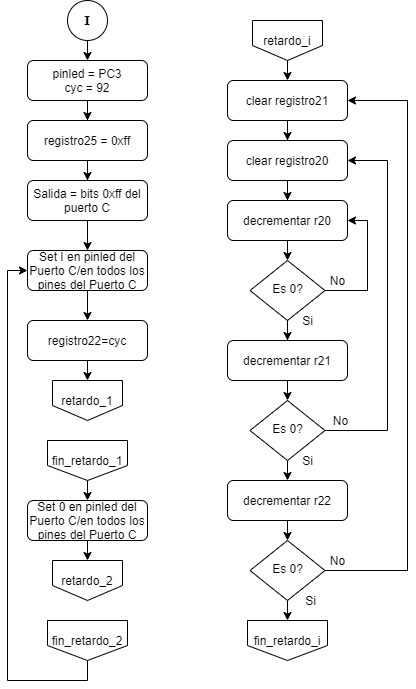

The diagram above was exported from draw.io. Its source (the exported page's mxGraphModel, read from the mxfile embedded in the PNG):
<mxGraphModel dx="782" dy="429" grid="1" gridSize="10" guides="1" tooltips="1" connect="1" arrows="1" fold="1" page="1" pageScale="1" pageWidth="827" pageHeight="1169" math="0" shadow="0">
  <root>
    <mxCell id="0" />
    <mxCell id="1" parent="0" />
    <mxCell id="2" value="" style="edgeStyle=orthogonalEdgeStyle;rounded=0;orthogonalLoop=1;jettySize=auto;html=1;" edge="1" source="3" target="5" parent="1">
      <mxGeometry relative="1" as="geometry" />
    </mxCell>
    <mxCell id="3" value="pinled = PC3&lt;br&gt;cyc = 92" style="rounded=1;whiteSpace=wrap;html=1;fontSize=12;glass=0;strokeWidth=1;shadow=0;" vertex="1" parent="1">
      <mxGeometry x="160" y="100" width="120" height="40" as="geometry" />
    </mxCell>
    <mxCell id="4" value="" style="edgeStyle=orthogonalEdgeStyle;rounded=0;orthogonalLoop=1;jettySize=auto;html=1;" edge="1" source="5" target="7" parent="1">
      <mxGeometry relative="1" as="geometry" />
    </mxCell>
    <mxCell id="5" value="registro25 = 0xff" style="rounded=1;whiteSpace=wrap;html=1;fontSize=12;glass=0;strokeWidth=1;shadow=0;" vertex="1" parent="1">
      <mxGeometry x="160" y="160" width="120" height="40" as="geometry" />
    </mxCell>
    <mxCell id="6" value="" style="edgeStyle=orthogonalEdgeStyle;rounded=0;orthogonalLoop=1;jettySize=auto;html=1;" edge="1" source="7" target="9" parent="1">
      <mxGeometry relative="1" as="geometry" />
    </mxCell>
    <mxCell id="7" value="Salida = bits 0xff del puerto C" style="rounded=1;whiteSpace=wrap;html=1;fontSize=12;glass=0;strokeWidth=1;shadow=0;" vertex="1" parent="1">
      <mxGeometry x="160" y="220" width="120" height="40" as="geometry" />
    </mxCell>
    <mxCell id="8" value="" style="edgeStyle=orthogonalEdgeStyle;rounded=0;orthogonalLoop=1;jettySize=auto;html=1;" edge="1" source="9" target="11" parent="1">
      <mxGeometry relative="1" as="geometry" />
    </mxCell>
    <mxCell id="9" value="Set I en pinled del Puerto C/en todos los pines del Puerto C" style="rounded=1;whiteSpace=wrap;html=1;fontSize=12;glass=0;strokeWidth=1;shadow=0;" vertex="1" parent="1">
      <mxGeometry x="160" y="290" width="120" height="40" as="geometry" />
    </mxCell>
    <mxCell id="10" style="edgeStyle=orthogonalEdgeStyle;rounded=0;orthogonalLoop=1;jettySize=auto;html=1;exitX=0.5;exitY=1;exitDx=0;exitDy=0;entryX=0.5;entryY=0;entryDx=0;entryDy=0;" edge="1" source="11" target="40" parent="1">
      <mxGeometry relative="1" as="geometry">
        <mxPoint x="220" y="420" as="targetPoint" />
      </mxGeometry>
    </mxCell>
    <mxCell id="11" value="registro22=cyc" style="rounded=1;whiteSpace=wrap;html=1;fontSize=12;glass=0;strokeWidth=1;shadow=0;" vertex="1" parent="1">
      <mxGeometry x="160" y="360" width="120" height="40" as="geometry" />
    </mxCell>
    <mxCell id="12" value="" style="edgeStyle=orthogonalEdgeStyle;rounded=0;orthogonalLoop=1;jettySize=auto;html=1;" edge="1" source="13" target="15" parent="1">
      <mxGeometry relative="1" as="geometry" />
    </mxCell>
    <mxCell id="13" value="clear registro21" style="rounded=1;whiteSpace=wrap;html=1;fontSize=12;glass=0;strokeWidth=1;shadow=0;" vertex="1" parent="1">
      <mxGeometry x="360" y="120" width="120" height="40" as="geometry" />
    </mxCell>
    <mxCell id="14" value="" style="edgeStyle=orthogonalEdgeStyle;rounded=0;orthogonalLoop=1;jettySize=auto;html=1;" edge="1" source="15" target="17" parent="1">
      <mxGeometry relative="1" as="geometry" />
    </mxCell>
    <mxCell id="15" value="clear registro20" style="rounded=1;whiteSpace=wrap;html=1;fontSize=12;glass=0;strokeWidth=1;shadow=0;" vertex="1" parent="1">
      <mxGeometry x="360" y="180" width="120" height="40" as="geometry" />
    </mxCell>
    <mxCell id="16" style="edgeStyle=orthogonalEdgeStyle;rounded=0;orthogonalLoop=1;jettySize=auto;html=1;exitX=0.5;exitY=1;exitDx=0;exitDy=0;entryX=0.5;entryY=0;entryDx=0;entryDy=0;" edge="1" source="17" target="20" parent="1">
      <mxGeometry relative="1" as="geometry" />
    </mxCell>
    <mxCell id="17" value="decrementar r20" style="rounded=1;whiteSpace=wrap;html=1;fontSize=12;glass=0;strokeWidth=1;shadow=0;" vertex="1" parent="1">
      <mxGeometry x="360" y="240" width="120" height="40" as="geometry" />
    </mxCell>
    <mxCell id="18" style="edgeStyle=orthogonalEdgeStyle;rounded=0;orthogonalLoop=1;jettySize=auto;html=1;exitX=1;exitY=0.5;exitDx=0;exitDy=0;entryX=1;entryY=0.5;entryDx=0;entryDy=0;" edge="1" source="20" target="17" parent="1">
      <mxGeometry relative="1" as="geometry">
        <Array as="points">
          <mxPoint x="500" y="330" />
          <mxPoint x="500" y="260" />
        </Array>
      </mxGeometry>
    </mxCell>
    <mxCell id="19" style="edgeStyle=orthogonalEdgeStyle;rounded=0;orthogonalLoop=1;jettySize=auto;html=1;exitX=0.5;exitY=1;exitDx=0;exitDy=0;" edge="1" source="34" parent="1">
      <mxGeometry relative="1" as="geometry">
        <mxPoint x="420" y="420" as="targetPoint" />
      </mxGeometry>
    </mxCell>
    <mxCell id="20" value="Es 0?" style="rhombus;whiteSpace=wrap;html=1;shadow=0;fontFamily=Helvetica;fontSize=12;align=center;strokeWidth=1;spacing=6;spacingTop=-4;" vertex="1" parent="1">
      <mxGeometry x="382.5" y="300" width="75" height="60" as="geometry" />
    </mxCell>
    <mxCell id="21" style="edgeStyle=orthogonalEdgeStyle;rounded=0;orthogonalLoop=1;jettySize=auto;html=1;exitX=0.5;exitY=1;exitDx=0;exitDy=0;entryX=0.5;entryY=0;entryDx=0;entryDy=0;" edge="1" source="22" target="13" parent="1">
      <mxGeometry relative="1" as="geometry" />
    </mxCell>
    <mxCell id="22" value="retardo_i" style="shape=offPageConnector;whiteSpace=wrap;html=1;" vertex="1" parent="1">
      <mxGeometry x="385" y="60" width="70" height="40" as="geometry" />
    </mxCell>
    <mxCell id="23" style="edgeStyle=orthogonalEdgeStyle;rounded=0;orthogonalLoop=1;jettySize=auto;html=1;exitX=0.5;exitY=1;exitDx=0;exitDy=0;entryX=0.5;entryY=0;entryDx=0;entryDy=0;" edge="1" source="34" target="28" parent="1">
      <mxGeometry relative="1" as="geometry" />
    </mxCell>
    <mxCell id="24" style="edgeStyle=orthogonalEdgeStyle;rounded=0;orthogonalLoop=1;jettySize=auto;html=1;exitX=0.5;exitY=1;exitDx=0;exitDy=0;entryX=0.5;entryY=0;entryDx=0;entryDy=0;" edge="1" source="25" target="3" parent="1">
      <mxGeometry relative="1" as="geometry" />
    </mxCell>
    <mxCell id="25" value="&lt;font face=&quot;Verdana&quot;&gt;&lt;b&gt;I&lt;/b&gt;&lt;/font&gt;" style="ellipse;whiteSpace=wrap;html=1;aspect=fixed;" vertex="1" parent="1">
      <mxGeometry x="200" y="40" width="40" height="40" as="geometry" />
    </mxCell>
    <mxCell id="26" style="edgeStyle=orthogonalEdgeStyle;rounded=0;orthogonalLoop=1;jettySize=auto;html=1;exitX=1;exitY=0.5;exitDx=0;exitDy=0;entryX=1;entryY=0.5;entryDx=0;entryDy=0;" edge="1" source="28" target="15" parent="1">
      <mxGeometry relative="1" as="geometry">
        <mxPoint x="570" y="200" as="targetPoint" />
        <Array as="points">
          <mxPoint x="520" y="470" />
          <mxPoint x="520" y="200" />
        </Array>
      </mxGeometry>
    </mxCell>
    <mxCell id="27" style="edgeStyle=orthogonalEdgeStyle;rounded=0;orthogonalLoop=1;jettySize=auto;html=1;exitX=0.5;exitY=1;exitDx=0;exitDy=0;entryX=0.5;entryY=0;entryDx=0;entryDy=0;" edge="1" source="28" target="30" parent="1">
      <mxGeometry relative="1" as="geometry">
        <mxPoint x="420" y="580" as="targetPoint" />
      </mxGeometry>
    </mxCell>
    <mxCell id="28" value="Es 0?" style="rhombus;whiteSpace=wrap;html=1;shadow=0;fontFamily=Helvetica;fontSize=12;align=center;strokeWidth=1;spacing=6;spacingTop=-4;" vertex="1" parent="1">
      <mxGeometry x="382.5" y="440" width="75" height="60" as="geometry" />
    </mxCell>
    <mxCell id="29" style="edgeStyle=orthogonalEdgeStyle;rounded=0;orthogonalLoop=1;jettySize=auto;html=1;exitX=0.5;exitY=1;exitDx=0;exitDy=0;entryX=0.5;entryY=0;entryDx=0;entryDy=0;" edge="1" source="30" target="33" parent="1">
      <mxGeometry relative="1" as="geometry" />
    </mxCell>
    <mxCell id="30" value="decrementar r22" style="rounded=1;whiteSpace=wrap;html=1;fontSize=12;glass=0;strokeWidth=1;shadow=0;" vertex="1" parent="1">
      <mxGeometry x="360" y="520" width="120" height="40" as="geometry" />
    </mxCell>
    <mxCell id="31" style="edgeStyle=orthogonalEdgeStyle;rounded=0;orthogonalLoop=1;jettySize=auto;html=1;exitX=1;exitY=0.5;exitDx=0;exitDy=0;entryX=1;entryY=0.5;entryDx=0;entryDy=0;" edge="1" source="33" target="13" parent="1">
      <mxGeometry relative="1" as="geometry">
        <Array as="points">
          <mxPoint x="540" y="610" />
          <mxPoint x="540" y="140" />
        </Array>
      </mxGeometry>
    </mxCell>
    <mxCell id="32" style="edgeStyle=orthogonalEdgeStyle;rounded=0;orthogonalLoop=1;jettySize=auto;html=1;exitX=0.5;exitY=1;exitDx=0;exitDy=0;" edge="1" source="33" parent="1">
      <mxGeometry relative="1" as="geometry">
        <mxPoint x="420" y="660" as="targetPoint" />
      </mxGeometry>
    </mxCell>
    <mxCell id="33" value="Es 0?" style="rhombus;whiteSpace=wrap;html=1;shadow=0;fontFamily=Helvetica;fontSize=12;align=center;strokeWidth=1;spacing=6;spacingTop=-4;" vertex="1" parent="1">
      <mxGeometry x="382.5" y="580" width="75" height="60" as="geometry" />
    </mxCell>
    <mxCell id="34" value="decrementar r21" style="rounded=1;whiteSpace=wrap;html=1;fontSize=12;glass=0;strokeWidth=1;shadow=0;" vertex="1" parent="1">
      <mxGeometry x="360" y="380" width="120" height="40" as="geometry" />
    </mxCell>
    <mxCell id="35" style="edgeStyle=orthogonalEdgeStyle;rounded=0;orthogonalLoop=1;jettySize=auto;html=1;exitX=0.5;exitY=1;exitDx=0;exitDy=0;" edge="1" source="20" target="34" parent="1">
      <mxGeometry relative="1" as="geometry">
        <mxPoint x="420" y="420" as="targetPoint" />
        <mxPoint x="420" y="360" as="sourcePoint" />
      </mxGeometry>
    </mxCell>
    <mxCell id="36" value="fin_retardo_i" style="shape=offPageConnector;whiteSpace=wrap;html=1;" vertex="1" parent="1">
      <mxGeometry x="380" y="660" width="80" height="40" as="geometry" />
    </mxCell>
    <mxCell id="37" style="edgeStyle=orthogonalEdgeStyle;rounded=0;orthogonalLoop=1;jettySize=auto;html=1;exitX=0.5;exitY=1;exitDx=0;exitDy=0;entryX=0.5;entryY=0;entryDx=0;entryDy=0;" edge="1" source="41" target="39" parent="1">
      <mxGeometry relative="1" as="geometry">
        <mxPoint x="220" y="520" as="sourcePoint" />
      </mxGeometry>
    </mxCell>
    <mxCell id="38" style="edgeStyle=orthogonalEdgeStyle;rounded=0;orthogonalLoop=1;jettySize=auto;html=1;exitX=0.5;exitY=1;exitDx=0;exitDy=0;entryX=0.5;entryY=0;entryDx=0;entryDy=0;" edge="1" source="39" target="42" parent="1">
      <mxGeometry relative="1" as="geometry">
        <mxPoint x="220" y="600" as="targetPoint" />
      </mxGeometry>
    </mxCell>
    <mxCell id="39" value="Set 0 en pinled del Puerto C/en todos los pines del Puerto C" style="rounded=1;whiteSpace=wrap;html=1;fontSize=12;glass=0;strokeWidth=1;shadow=0;" vertex="1" parent="1">
      <mxGeometry x="160" y="540" width="120" height="40" as="geometry" />
    </mxCell>
    <mxCell id="40" value="retardo_1" style="shape=offPageConnector;whiteSpace=wrap;html=1;" vertex="1" parent="1">
      <mxGeometry x="185" y="420" width="70" height="40" as="geometry" />
    </mxCell>
    <mxCell id="41" value="fin_retardo_1" style="shape=offPageConnector;whiteSpace=wrap;html=1;" vertex="1" parent="1">
      <mxGeometry x="180" y="480" width="80" height="40" as="geometry" />
    </mxCell>
    <mxCell id="42" value="retardo_2" style="shape=offPageConnector;whiteSpace=wrap;html=1;" vertex="1" parent="1">
      <mxGeometry x="185" y="600" width="70" height="40" as="geometry" />
    </mxCell>
    <mxCell id="43" style="edgeStyle=orthogonalEdgeStyle;rounded=0;orthogonalLoop=1;jettySize=auto;html=1;exitX=0.5;exitY=1;exitDx=0;exitDy=0;entryX=0;entryY=0.5;entryDx=0;entryDy=0;" edge="1" source="44" target="9" parent="1">
      <mxGeometry relative="1" as="geometry" />
    </mxCell>
    <mxCell id="44" value="fin_retardo_2&lt;br&gt;" style="shape=offPageConnector;whiteSpace=wrap;html=1;" vertex="1" parent="1">
      <mxGeometry x="180" y="660" width="80" height="40" as="geometry" />
    </mxCell>
    <mxCell id="45" value="Si" style="text;html=1;align=center;verticalAlign=middle;resizable=0;points=[];autosize=1;" vertex="1" parent="1">
      <mxGeometry x="425" y="490" width="30" height="20" as="geometry" />
    </mxCell>
    <mxCell id="46" value="No" style="text;html=1;align=center;verticalAlign=middle;resizable=0;points=[];autosize=1;" vertex="1" parent="1">
      <mxGeometry x="457.5" y="450" width="30" height="20" as="geometry" />
    </mxCell>
    <mxCell id="47" value="No" style="text;html=1;align=center;verticalAlign=middle;resizable=0;points=[];autosize=1;" vertex="1" parent="1">
      <mxGeometry x="455" y="590" width="30" height="20" as="geometry" />
    </mxCell>
    <mxCell id="48" value="No" style="text;html=1;align=center;verticalAlign=middle;resizable=0;points=[];autosize=1;" vertex="1" parent="1">
      <mxGeometry x="455" y="310" width="30" height="20" as="geometry" />
    </mxCell>
    <mxCell id="49" value="Si" style="text;html=1;align=center;verticalAlign=middle;resizable=0;points=[];autosize=1;" vertex="1" parent="1">
      <mxGeometry x="425" y="350" width="30" height="20" as="geometry" />
    </mxCell>
    <mxCell id="50" value="Si" style="text;html=1;align=center;verticalAlign=middle;resizable=0;points=[];autosize=1;" vertex="1" parent="1">
      <mxGeometry x="427.5" y="630" width="30" height="20" as="geometry" />
    </mxCell>
  </root>
</mxGraphModel>